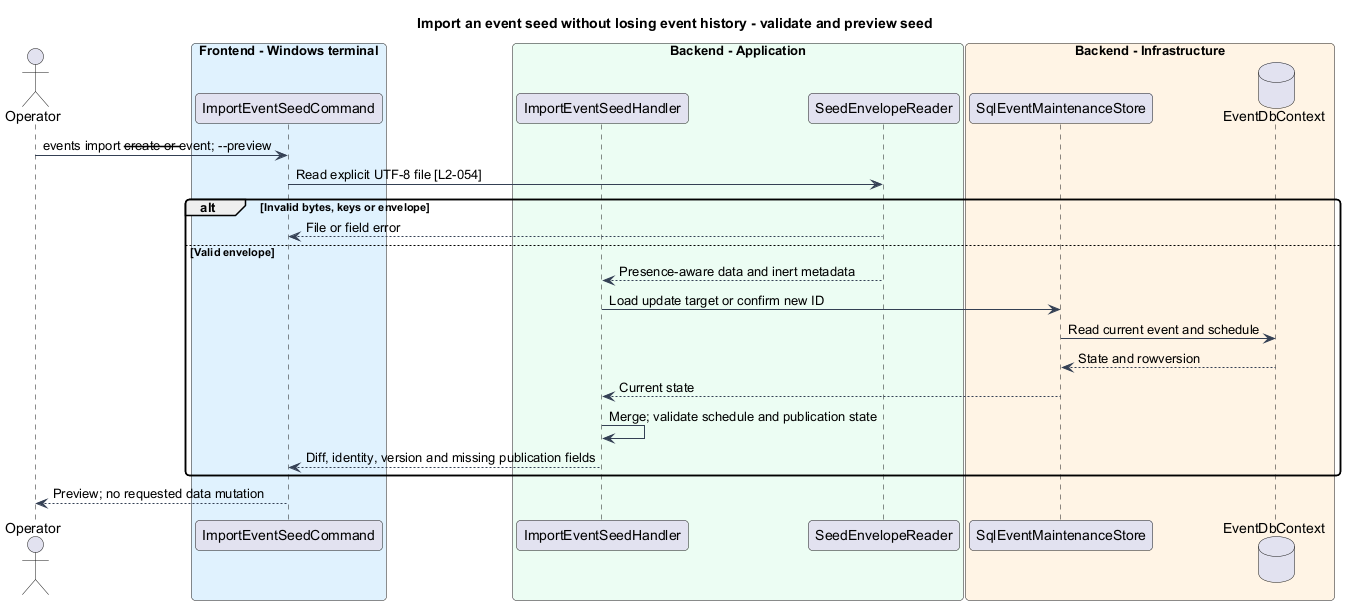

The diagram above was rendered by PlantUML. Its source (embedded in the PNG):
@startuml
skinparam backgroundColor #FFFFFF
skinparam shadowing false
skinparam roundcorner 8
skinparam defaultFontName Arial
skinparam ArrowColor #344054
skinparam class {
 BorderColor #344054
 FontColor #101828
 BackgroundColor #F9FAFB
}
title Import an event seed without losing event history - validate and preview seed
actor Operator as op
box "Frontend - Windows terminal" #E0F2FE
participant "ImportEventSeedCommand" as cli
end box
box "Backend - Application" #ECFDF3
participant ImportEventSeedHandler as handler
participant SeedEnvelopeReader as reader
end box
box "Backend - Infrastructure" #FFF4E5
participant SqlEventMaintenanceStore as store
database EventDbContext as db
end box
op -> cli : events import --create or --event; --preview
cli -> reader : Read explicit UTF-8 file [L2-054]
alt Invalid bytes, keys or envelope
reader --> cli : File or field error
else Valid envelope
reader --> handler : Presence-aware data and inert metadata
handler -> store : Load update target or confirm new ID
store -> db : Read current event and schedule
db --> store : State and rowversion
store --> handler : Current state
handler -> handler : Merge; validate schedule and publication state
handler --> cli : Diff, identity, version and missing publication fields
end
cli --> op : Preview; no requested data mutation
@enduml